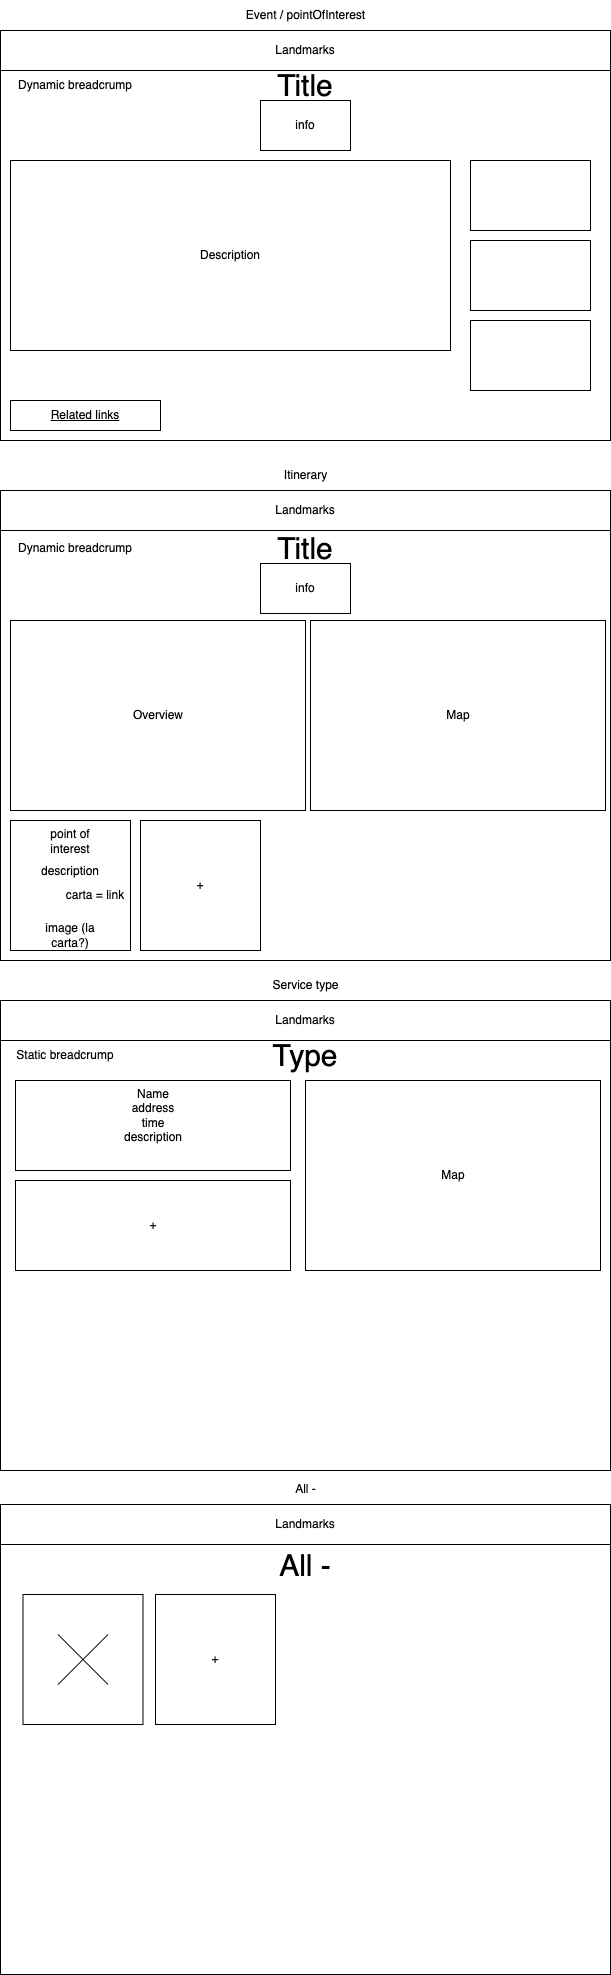

The diagram above was exported from draw.io. Its source (the exported page's mxGraphModel, read from the mxfile embedded in the PNG):
<mxGraphModel dx="946" dy="535" grid="1" gridSize="10" guides="1" tooltips="1" connect="1" arrows="1" fold="1" page="1" pageScale="1" pageWidth="827" pageHeight="1169" math="0" shadow="0">
  <root>
    <mxCell id="0" />
    <mxCell id="1" parent="0" />
    <mxCell id="v6GDUDfoILffoA-EvBiU-2" value="" style="rounded=0;whiteSpace=wrap;html=1;" vertex="1" parent="1">
      <mxGeometry x="130" y="60" width="610" height="410" as="geometry" />
    </mxCell>
    <mxCell id="v6GDUDfoILffoA-EvBiU-3" value="Event / pointOfInterest" style="text;html=1;strokeColor=none;fillColor=none;align=center;verticalAlign=middle;whiteSpace=wrap;rounded=0;" vertex="1" parent="1">
      <mxGeometry x="372.5" y="30" width="125" height="30" as="geometry" />
    </mxCell>
    <mxCell id="v6GDUDfoILffoA-EvBiU-5" value="" style="rounded=0;whiteSpace=wrap;html=1;" vertex="1" parent="1">
      <mxGeometry x="130" y="60" width="610" height="40" as="geometry" />
    </mxCell>
    <mxCell id="v6GDUDfoILffoA-EvBiU-8" value="Landmarks" style="text;html=1;strokeColor=none;fillColor=none;align=center;verticalAlign=middle;whiteSpace=wrap;rounded=0;" vertex="1" parent="1">
      <mxGeometry x="405" y="65" width="60" height="30" as="geometry" />
    </mxCell>
    <mxCell id="v6GDUDfoILffoA-EvBiU-10" value="Title" style="text;html=1;strokeColor=none;fillColor=none;align=center;verticalAlign=middle;whiteSpace=wrap;rounded=0;fontSize=30;" vertex="1" parent="1">
      <mxGeometry x="405" y="100" width="60" height="30" as="geometry" />
    </mxCell>
    <mxCell id="v6GDUDfoILffoA-EvBiU-13" value="" style="rounded=0;whiteSpace=wrap;html=1;" vertex="1" parent="1">
      <mxGeometry x="390" y="130" width="90" height="50" as="geometry" />
    </mxCell>
    <mxCell id="v6GDUDfoILffoA-EvBiU-16" value="Dynamic breadcrump" style="text;html=1;strokeColor=none;fillColor=none;align=center;verticalAlign=middle;whiteSpace=wrap;rounded=0;" vertex="1" parent="1">
      <mxGeometry x="140" y="100" width="130" height="30" as="geometry" />
    </mxCell>
    <mxCell id="v6GDUDfoILffoA-EvBiU-17" value="" style="rounded=0;whiteSpace=wrap;html=1;fontSize=30;" vertex="1" parent="1">
      <mxGeometry x="140" y="190" width="440" height="190" as="geometry" />
    </mxCell>
    <mxCell id="v6GDUDfoILffoA-EvBiU-18" value="Description" style="text;html=1;strokeColor=none;fillColor=none;align=center;verticalAlign=middle;whiteSpace=wrap;rounded=0;fontSize=12;" vertex="1" parent="1">
      <mxGeometry x="330" y="270" width="60" height="30" as="geometry" />
    </mxCell>
    <mxCell id="v6GDUDfoILffoA-EvBiU-19" value="" style="rounded=0;whiteSpace=wrap;html=1;fontSize=12;" vertex="1" parent="1">
      <mxGeometry x="600" y="190" width="120" height="70" as="geometry" />
    </mxCell>
    <mxCell id="v6GDUDfoILffoA-EvBiU-20" value="" style="rounded=0;whiteSpace=wrap;html=1;fontSize=12;" vertex="1" parent="1">
      <mxGeometry x="600" y="270" width="120" height="70" as="geometry" />
    </mxCell>
    <mxCell id="v6GDUDfoILffoA-EvBiU-21" value="" style="rounded=0;whiteSpace=wrap;html=1;fontSize=12;" vertex="1" parent="1">
      <mxGeometry x="600" y="350" width="120" height="70" as="geometry" />
    </mxCell>
    <mxCell id="v6GDUDfoILffoA-EvBiU-23" value="" style="rounded=0;whiteSpace=wrap;html=1;fontSize=12;" vertex="1" parent="1">
      <mxGeometry x="140" y="430" width="150" height="30" as="geometry" />
    </mxCell>
    <mxCell id="v6GDUDfoILffoA-EvBiU-22" value="&lt;u&gt;Related links&lt;/u&gt;" style="text;html=1;strokeColor=none;fillColor=none;align=center;verticalAlign=middle;whiteSpace=wrap;rounded=0;fontSize=12;" vertex="1" parent="1">
      <mxGeometry x="145" y="430" width="140" height="30" as="geometry" />
    </mxCell>
    <mxCell id="v6GDUDfoILffoA-EvBiU-24" value="info" style="text;html=1;strokeColor=none;fillColor=none;align=center;verticalAlign=middle;whiteSpace=wrap;rounded=0;fontSize=12;" vertex="1" parent="1">
      <mxGeometry x="405" y="140" width="60" height="30" as="geometry" />
    </mxCell>
    <mxCell id="v6GDUDfoILffoA-EvBiU-25" value="" style="rounded=0;whiteSpace=wrap;html=1;" vertex="1" parent="1">
      <mxGeometry x="130" y="520" width="610" height="470" as="geometry" />
    </mxCell>
    <mxCell id="v6GDUDfoILffoA-EvBiU-26" value="Itinerary" style="text;html=1;strokeColor=none;fillColor=none;align=center;verticalAlign=middle;whiteSpace=wrap;rounded=0;" vertex="1" parent="1">
      <mxGeometry x="372.5" y="490" width="125" height="30" as="geometry" />
    </mxCell>
    <mxCell id="v6GDUDfoILffoA-EvBiU-27" value="" style="rounded=0;whiteSpace=wrap;html=1;" vertex="1" parent="1">
      <mxGeometry x="130" y="520" width="610" height="40" as="geometry" />
    </mxCell>
    <mxCell id="v6GDUDfoILffoA-EvBiU-28" value="Landmarks" style="text;html=1;strokeColor=none;fillColor=none;align=center;verticalAlign=middle;whiteSpace=wrap;rounded=0;" vertex="1" parent="1">
      <mxGeometry x="405" y="525" width="60" height="30" as="geometry" />
    </mxCell>
    <mxCell id="v6GDUDfoILffoA-EvBiU-29" value="Title" style="text;html=1;strokeColor=none;fillColor=none;align=center;verticalAlign=middle;whiteSpace=wrap;rounded=0;fontSize=30;" vertex="1" parent="1">
      <mxGeometry x="405" y="563" width="60" height="30" as="geometry" />
    </mxCell>
    <mxCell id="v6GDUDfoILffoA-EvBiU-30" value="Dynamic breadcrump" style="text;html=1;strokeColor=none;fillColor=none;align=center;verticalAlign=middle;whiteSpace=wrap;rounded=0;" vertex="1" parent="1">
      <mxGeometry x="140" y="563" width="130" height="30" as="geometry" />
    </mxCell>
    <mxCell id="v6GDUDfoILffoA-EvBiU-31" value="" style="rounded=0;whiteSpace=wrap;html=1;" vertex="1" parent="1">
      <mxGeometry x="390" y="593" width="90" height="50" as="geometry" />
    </mxCell>
    <mxCell id="v6GDUDfoILffoA-EvBiU-32" value="info" style="text;html=1;strokeColor=none;fillColor=none;align=center;verticalAlign=middle;whiteSpace=wrap;rounded=0;fontSize=12;" vertex="1" parent="1">
      <mxGeometry x="405" y="603" width="60" height="30" as="geometry" />
    </mxCell>
    <mxCell id="v6GDUDfoILffoA-EvBiU-33" value="" style="rounded=0;whiteSpace=wrap;html=1;fontSize=30;" vertex="1" parent="1">
      <mxGeometry x="140" y="650" width="295" height="190" as="geometry" />
    </mxCell>
    <mxCell id="v6GDUDfoILffoA-EvBiU-34" value="Overview" style="text;html=1;strokeColor=none;fillColor=none;align=center;verticalAlign=middle;whiteSpace=wrap;rounded=0;fontSize=12;" vertex="1" parent="1">
      <mxGeometry x="257.5" y="730" width="60" height="30" as="geometry" />
    </mxCell>
    <mxCell id="v6GDUDfoILffoA-EvBiU-35" value="" style="rounded=0;whiteSpace=wrap;html=1;fontSize=30;" vertex="1" parent="1">
      <mxGeometry x="440" y="650" width="295" height="190" as="geometry" />
    </mxCell>
    <mxCell id="v6GDUDfoILffoA-EvBiU-36" value="Map" style="text;html=1;strokeColor=none;fillColor=none;align=center;verticalAlign=middle;whiteSpace=wrap;rounded=0;fontSize=12;" vertex="1" parent="1">
      <mxGeometry x="557.5" y="730" width="60" height="30" as="geometry" />
    </mxCell>
    <mxCell id="v6GDUDfoILffoA-EvBiU-37" value="" style="rounded=0;whiteSpace=wrap;html=1;fontSize=12;" vertex="1" parent="1">
      <mxGeometry x="140" y="850" width="120" height="130" as="geometry" />
    </mxCell>
    <mxCell id="v6GDUDfoILffoA-EvBiU-38" value="point of interest" style="text;html=1;strokeColor=none;fillColor=none;align=center;verticalAlign=middle;whiteSpace=wrap;rounded=0;fontSize=12;" vertex="1" parent="1">
      <mxGeometry x="170" y="856" width="60" height="30" as="geometry" />
    </mxCell>
    <mxCell id="v6GDUDfoILffoA-EvBiU-39" value="description" style="text;html=1;strokeColor=none;fillColor=none;align=center;verticalAlign=middle;whiteSpace=wrap;rounded=0;fontSize=12;" vertex="1" parent="1">
      <mxGeometry x="170" y="886" width="60" height="30" as="geometry" />
    </mxCell>
    <mxCell id="v6GDUDfoILffoA-EvBiU-42" value="image (la carta?)" style="text;html=1;strokeColor=none;fillColor=none;align=center;verticalAlign=middle;whiteSpace=wrap;rounded=0;fontSize=12;" vertex="1" parent="1">
      <mxGeometry x="170" y="950" width="60" height="30" as="geometry" />
    </mxCell>
    <mxCell id="v6GDUDfoILffoA-EvBiU-43" value="" style="rounded=0;whiteSpace=wrap;html=1;fontSize=12;" vertex="1" parent="1">
      <mxGeometry x="270" y="850" width="120" height="130" as="geometry" />
    </mxCell>
    <mxCell id="v6GDUDfoILffoA-EvBiU-44" value="+" style="text;html=1;strokeColor=none;fillColor=none;align=center;verticalAlign=middle;whiteSpace=wrap;rounded=0;fontSize=12;" vertex="1" parent="1">
      <mxGeometry x="300" y="900" width="60" height="30" as="geometry" />
    </mxCell>
    <mxCell id="v6GDUDfoILffoA-EvBiU-45" value="carta = link" style="text;html=1;strokeColor=none;fillColor=none;align=center;verticalAlign=middle;whiteSpace=wrap;rounded=0;fontSize=12;" vertex="1" parent="1">
      <mxGeometry x="190" y="910" width="70" height="30" as="geometry" />
    </mxCell>
    <mxCell id="v6GDUDfoILffoA-EvBiU-46" value="" style="rounded=0;whiteSpace=wrap;html=1;" vertex="1" parent="1">
      <mxGeometry x="130" y="1030" width="610" height="470" as="geometry" />
    </mxCell>
    <mxCell id="v6GDUDfoILffoA-EvBiU-47" value="Service type" style="text;html=1;strokeColor=none;fillColor=none;align=center;verticalAlign=middle;whiteSpace=wrap;rounded=0;" vertex="1" parent="1">
      <mxGeometry x="372.5" y="1000" width="125" height="30" as="geometry" />
    </mxCell>
    <mxCell id="v6GDUDfoILffoA-EvBiU-48" value="" style="rounded=0;whiteSpace=wrap;html=1;" vertex="1" parent="1">
      <mxGeometry x="130" y="1030" width="610" height="40" as="geometry" />
    </mxCell>
    <mxCell id="v6GDUDfoILffoA-EvBiU-49" value="Landmarks" style="text;html=1;strokeColor=none;fillColor=none;align=center;verticalAlign=middle;whiteSpace=wrap;rounded=0;" vertex="1" parent="1">
      <mxGeometry x="405" y="1035" width="60" height="30" as="geometry" />
    </mxCell>
    <mxCell id="v6GDUDfoILffoA-EvBiU-50" value="Type" style="text;html=1;strokeColor=none;fillColor=none;align=center;verticalAlign=middle;whiteSpace=wrap;rounded=0;fontSize=30;" vertex="1" parent="1">
      <mxGeometry x="405" y="1070" width="60" height="30" as="geometry" />
    </mxCell>
    <mxCell id="v6GDUDfoILffoA-EvBiU-51" value="Static breadcrump" style="text;html=1;strokeColor=none;fillColor=none;align=center;verticalAlign=middle;whiteSpace=wrap;rounded=0;" vertex="1" parent="1">
      <mxGeometry x="130" y="1070" width="130" height="30" as="geometry" />
    </mxCell>
    <mxCell id="v6GDUDfoILffoA-EvBiU-52" value="" style="rounded=0;whiteSpace=wrap;html=1;fontSize=12;" vertex="1" parent="1">
      <mxGeometry x="145" y="1110" width="275" height="90" as="geometry" />
    </mxCell>
    <mxCell id="v6GDUDfoILffoA-EvBiU-53" value="Name&lt;br&gt;address&lt;br&gt;time&lt;br&gt;description" style="text;html=1;strokeColor=none;fillColor=none;align=center;verticalAlign=middle;whiteSpace=wrap;rounded=0;fontSize=12;" vertex="1" parent="1">
      <mxGeometry x="252.5" y="1130" width="60" height="30" as="geometry" />
    </mxCell>
    <mxCell id="v6GDUDfoILffoA-EvBiU-55" value="" style="rounded=0;whiteSpace=wrap;html=1;fontSize=30;" vertex="1" parent="1">
      <mxGeometry x="435" y="1110" width="295" height="190" as="geometry" />
    </mxCell>
    <mxCell id="v6GDUDfoILffoA-EvBiU-56" value="Map" style="text;html=1;strokeColor=none;fillColor=none;align=center;verticalAlign=middle;whiteSpace=wrap;rounded=0;fontSize=12;" vertex="1" parent="1">
      <mxGeometry x="552.5" y="1190" width="60" height="30" as="geometry" />
    </mxCell>
    <mxCell id="v6GDUDfoILffoA-EvBiU-57" value="" style="rounded=0;whiteSpace=wrap;html=1;fontSize=12;" vertex="1" parent="1">
      <mxGeometry x="145" y="1210" width="275" height="90" as="geometry" />
    </mxCell>
    <mxCell id="v6GDUDfoILffoA-EvBiU-58" value="+" style="text;html=1;strokeColor=none;fillColor=none;align=center;verticalAlign=middle;whiteSpace=wrap;rounded=0;fontSize=12;" vertex="1" parent="1">
      <mxGeometry x="252.5" y="1240" width="60" height="30" as="geometry" />
    </mxCell>
    <mxCell id="v6GDUDfoILffoA-EvBiU-59" value="" style="rounded=0;whiteSpace=wrap;html=1;" vertex="1" parent="1">
      <mxGeometry x="130" y="1534" width="610" height="470" as="geometry" />
    </mxCell>
    <mxCell id="v6GDUDfoILffoA-EvBiU-60" value="All -" style="text;html=1;strokeColor=none;fillColor=none;align=center;verticalAlign=middle;whiteSpace=wrap;rounded=0;" vertex="1" parent="1">
      <mxGeometry x="372.5" y="1504" width="125" height="30" as="geometry" />
    </mxCell>
    <mxCell id="v6GDUDfoILffoA-EvBiU-62" value="" style="rounded=0;whiteSpace=wrap;html=1;" vertex="1" parent="1">
      <mxGeometry x="130" y="1534" width="610" height="40" as="geometry" />
    </mxCell>
    <mxCell id="v6GDUDfoILffoA-EvBiU-61" value="Landmarks" style="text;html=1;strokeColor=none;fillColor=none;align=center;verticalAlign=middle;whiteSpace=wrap;rounded=0;" vertex="1" parent="1">
      <mxGeometry x="405" y="1539" width="60" height="30" as="geometry" />
    </mxCell>
    <mxCell id="v6GDUDfoILffoA-EvBiU-63" value="" style="rounded=0;whiteSpace=wrap;html=1;fontSize=12;" vertex="1" parent="1">
      <mxGeometry x="152.5" y="1624" width="120" height="130" as="geometry" />
    </mxCell>
    <mxCell id="v6GDUDfoILffoA-EvBiU-64" value="" style="endArrow=none;html=1;rounded=0;fontSize=12;" edge="1" parent="1">
      <mxGeometry width="50" height="50" relative="1" as="geometry">
        <mxPoint x="187.5" y="1714" as="sourcePoint" />
        <mxPoint x="237.5" y="1664" as="targetPoint" />
      </mxGeometry>
    </mxCell>
    <mxCell id="v6GDUDfoILffoA-EvBiU-65" value="" style="endArrow=none;html=1;rounded=0;fontSize=12;" edge="1" parent="1">
      <mxGeometry width="50" height="50" relative="1" as="geometry">
        <mxPoint x="237.5" y="1714" as="sourcePoint" />
        <mxPoint x="187.5" y="1664" as="targetPoint" />
      </mxGeometry>
    </mxCell>
    <mxCell id="v6GDUDfoILffoA-EvBiU-66" value="" style="rounded=0;whiteSpace=wrap;html=1;fontSize=12;" vertex="1" parent="1">
      <mxGeometry x="285" y="1624" width="120" height="130" as="geometry" />
    </mxCell>
    <mxCell id="v6GDUDfoILffoA-EvBiU-67" value="+" style="text;html=1;strokeColor=none;fillColor=none;align=center;verticalAlign=middle;whiteSpace=wrap;rounded=0;fontSize=12;" vertex="1" parent="1">
      <mxGeometry x="315" y="1674" width="60" height="30" as="geometry" />
    </mxCell>
    <mxCell id="v6GDUDfoILffoA-EvBiU-68" value="All -" style="text;html=1;strokeColor=none;fillColor=none;align=center;verticalAlign=middle;whiteSpace=wrap;rounded=0;fontSize=30;" vertex="1" parent="1">
      <mxGeometry x="405" y="1580" width="60" height="30" as="geometry" />
    </mxCell>
  </root>
</mxGraphModel>